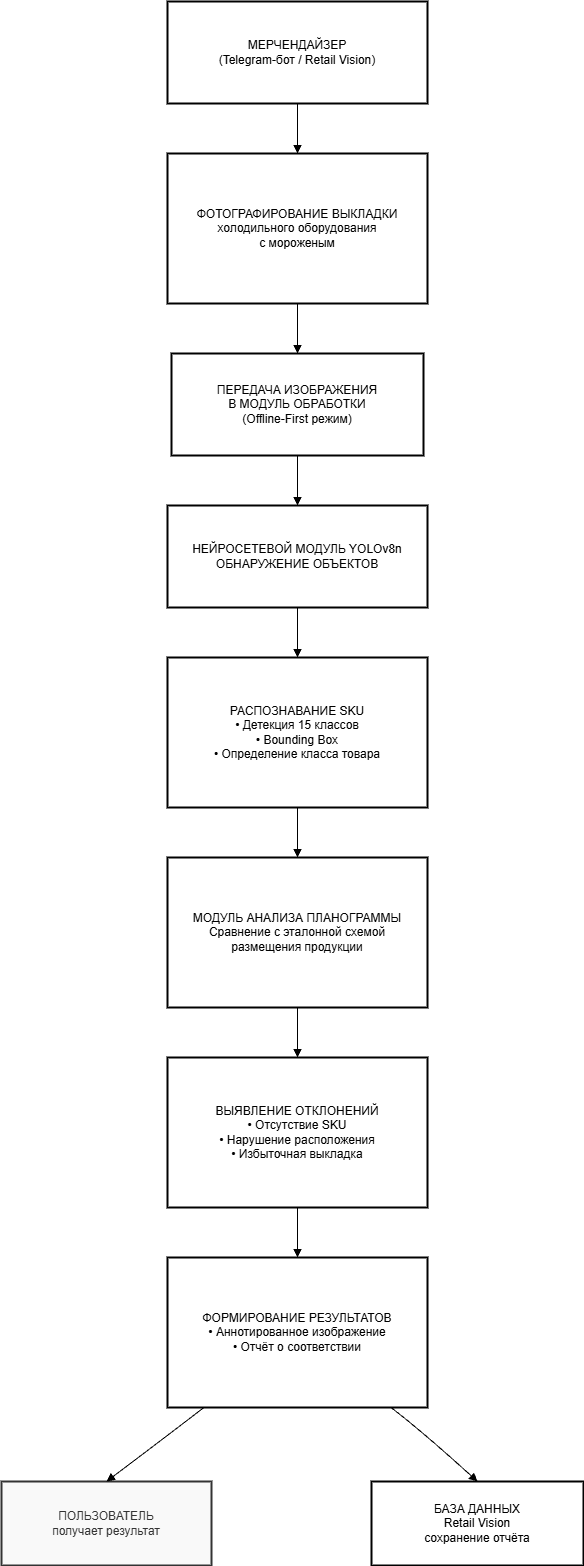

The diagram above was exported from draw.io. Its source (the exported page's mxGraphModel, read from the mxfile embedded in the PNG):
<mxGraphModel dx="1499" dy="764" grid="1" gridSize="10" guides="1" tooltips="1" connect="1" arrows="1" fold="1" page="1" pageScale="1" pageWidth="850" pageHeight="1100" math="0" shadow="0">
  <root>
    <mxCell id="0" />
    <mxCell id="1" parent="0" />
    <mxCell id="2" parent="1" style="whiteSpace=wrap;strokeWidth=2;" value="МЕРЧЕНДАЙЗЕР&#10;(Telegram-бот / Retail Vision)" vertex="1">
      <mxGeometry height="102" width="260" x="276" y="40" as="geometry" />
    </mxCell>
    <mxCell id="3" parent="1" style="whiteSpace=wrap;strokeWidth=2;" value="ФОТОГРАФИРОВАНИЕ ВЫКЛАДКИ&#10;холодильного оборудования&#10;с мороженым" vertex="1">
      <mxGeometry height="150" width="260" x="276" y="192" as="geometry" />
    </mxCell>
    <mxCell id="4" parent="1" style="whiteSpace=wrap;strokeWidth=2;" value="ПЕРЕДАЧА ИЗОБРАЖЕНИЯ&#10;В МОДУЛЬ ОБРАБОТКИ&#10;(Offline-First режим)" vertex="1">
      <mxGeometry height="102" width="252" x="280" y="392" as="geometry" />
    </mxCell>
    <mxCell id="5" parent="1" style="whiteSpace=wrap;strokeWidth=2;" value="НЕЙРОСЕТЕВОЙ МОДУЛЬ YOLOv8n&#10;ОБНАРУЖЕНИЕ ОБЪЕКТОВ" vertex="1">
      <mxGeometry height="102" width="260" x="276" y="544" as="geometry" />
    </mxCell>
    <mxCell id="6" parent="1" style="whiteSpace=wrap;strokeWidth=2;" value="РАСПОЗНАВАНИЕ SKU&#10;• Детекция 15 классов&#10;• Bounding Box&#10;• Определение класса товара" vertex="1">
      <mxGeometry height="150" width="260" x="276" y="696" as="geometry" />
    </mxCell>
    <mxCell id="7" parent="1" style="whiteSpace=wrap;strokeWidth=2;" value="МОДУЛЬ АНАЛИЗА ПЛАНОГРАММЫ&#10;Сравнение с эталонной схемой&#10;размещения продукции" vertex="1">
      <mxGeometry height="150" width="260" x="276" y="896" as="geometry" />
    </mxCell>
    <mxCell id="8" parent="1" style="whiteSpace=wrap;strokeWidth=2;" value="ВЫЯВЛЕНИЕ ОТКЛОНЕНИЙ&#10;• Отсутствие SKU&#10;• Нарушение расположения&#10;• Избыточная выкладка" vertex="1">
      <mxGeometry height="150" width="260" x="276" y="1096" as="geometry" />
    </mxCell>
    <mxCell id="9" parent="1" style="whiteSpace=wrap;strokeWidth=2;" value="ФОРМИРОВАНИЕ РЕЗУЛЬТАТОВ&#10;• Аннотированное изображение&#10;• Отчёт о соответствии" vertex="1">
      <mxGeometry height="150" width="260" x="276" y="1296" as="geometry" />
    </mxCell>
    <mxCell id="10" parent="1" style="whiteSpace=wrap;strokeWidth=2;fillColor=#f9f9f9;strokeColor=#333;fontColor=light-dark(#333333,#cccccc);" value="ПОЛЬЗОВАТЕЛЬ&#10;получает результат" vertex="1">
      <mxGeometry height="84" width="210" x="110" y="1520" as="geometry" />
    </mxCell>
    <mxCell id="11" parent="1" style="whiteSpace=wrap;strokeWidth=2;" value="БАЗА ДАННЫХ&#10;Retail Vision&#10;сохранение отчёта" vertex="1">
      <mxGeometry height="84" width="212" x="480" y="1520" as="geometry" />
    </mxCell>
    <mxCell id="12" edge="1" parent="1" source="2" style="curved=1;startArrow=none;endArrow=block;exitX=0.5;exitY=1;entryX=0.5;entryY=0;" target="3" value="">
      <mxGeometry relative="1" as="geometry">
        <Array as="points" />
      </mxGeometry>
    </mxCell>
    <mxCell id="13" edge="1" parent="1" source="3" style="curved=1;startArrow=none;endArrow=block;exitX=0.5;exitY=1;entryX=0.5;entryY=0;" target="4" value="">
      <mxGeometry relative="1" as="geometry">
        <Array as="points" />
      </mxGeometry>
    </mxCell>
    <mxCell id="14" edge="1" parent="1" source="4" style="curved=1;startArrow=none;endArrow=block;exitX=0.5;exitY=1;entryX=0.5;entryY=0;" target="5" value="">
      <mxGeometry relative="1" as="geometry">
        <Array as="points" />
      </mxGeometry>
    </mxCell>
    <mxCell id="15" edge="1" parent="1" source="5" style="curved=1;startArrow=none;endArrow=block;exitX=0.5;exitY=1;entryX=0.5;entryY=0;" target="6" value="">
      <mxGeometry relative="1" as="geometry">
        <Array as="points" />
      </mxGeometry>
    </mxCell>
    <mxCell id="16" edge="1" parent="1" source="6" style="curved=1;startArrow=none;endArrow=block;exitX=0.5;exitY=1;entryX=0.5;entryY=0;" target="7" value="">
      <mxGeometry relative="1" as="geometry">
        <Array as="points" />
      </mxGeometry>
    </mxCell>
    <mxCell id="17" edge="1" parent="1" source="7" style="curved=1;startArrow=none;endArrow=block;exitX=0.5;exitY=1;entryX=0.5;entryY=0;" target="8" value="">
      <mxGeometry relative="1" as="geometry">
        <Array as="points" />
      </mxGeometry>
    </mxCell>
    <mxCell id="18" edge="1" parent="1" source="8" style="curved=1;startArrow=none;endArrow=block;exitX=0.5;exitY=1;entryX=0.5;entryY=0;" target="9" value="">
      <mxGeometry relative="1" as="geometry">
        <Array as="points" />
      </mxGeometry>
    </mxCell>
    <mxCell id="19" edge="1" parent="1" source="9" style="curved=1;startArrow=none;endArrow=block;exitX=0.14;exitY=1;entryX=0.5;entryY=0;" target="10" value="">
      <mxGeometry relative="1" as="geometry">
        <Array as="points">
          <mxPoint x="280" y="1471" />
        </Array>
      </mxGeometry>
    </mxCell>
    <mxCell id="20" edge="1" parent="1" source="9" style="curved=1;startArrow=none;endArrow=block;exitX=0.86;exitY=1;entryX=0.5;entryY=0;entryDx=0;entryDy=0;" target="11" value="">
      <mxGeometry relative="1" as="geometry">
        <Array as="points">
          <mxPoint x="532" y="1471" />
        </Array>
        <mxPoint x="556" y="1508" as="targetPoint" />
      </mxGeometry>
    </mxCell>
  </root>
</mxGraphModel>